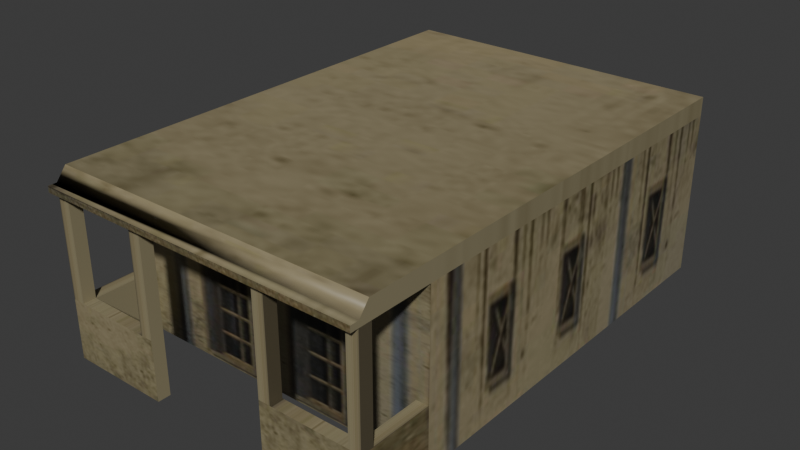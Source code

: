 # Source: cHouse1.blend  (saved by Blender 4.3.34; exported with 4.5.12 LTS)
import bpy
from mathutils import Matrix  # noqa: F401  (used for matrix-valued properties, if any)

bpy.ops.wm.read_factory_settings(use_empty=True)
scene = bpy.context.scene
scene.name = 'Scene'

# ---- collections
col_collection = bpy.data.collections.new('Collection'); scene.collection.children.link(col_collection)

# ---- images (referenced by path relative to the original .blend; pixels are not part of the script)
import os
ASSET_DIR = os.environ.get("B2B_ASSET_DIR", "")  # directory of the original .blend (textures are referenced by path, not embedded)
HERE = os.path.dirname(os.path.abspath(__file__))  # packed textures are extracted next to this script under _unpacked/

def load_image(name, relpath, width, height, colorspace="sRGB"):
    """Load a texture the original file referenced (path relative to the .blend, or extracted next to this script)."""
    p = next((c for c in (os.path.join(HERE, relpath), os.path.join(ASSET_DIR, relpath)) if relpath and os.path.exists(c)), "")
    if p:
        img = bpy.data.images.load(p, check_existing=True)
        img.name = name
    else:  # same state as the original file: an image datablock whose file is absent (Cycles renders it pink)
        img = bpy.data.images.new(name, width, height)
        img.source = "FILE"
        img.filepath = "//" + (relpath or name)
    img.colorspace_settings.name = colorspace
    return img
img_house_texture = load_image('house_texture', '_unpacked/house_texture.253dca33.jpg', 500, 500, 'sRGB')

# ---- materials (node trees are filled in below, after node groups)
mat_house2 = bpy.data.materials.new('house2')

# ---- node groups
ng_smooth_by_angle = bpy.data.node_groups.new('Smooth by Angle', 'GeometryNodeTree')
_s = ng_smooth_by_angle.interface.new_socket(name='Mesh', in_out='OUTPUT', socket_type='NodeSocketGeometry')
_s = ng_smooth_by_angle.interface.new_socket(name='Mesh', in_out='INPUT', socket_type='NodeSocketGeometry')
_s = ng_smooth_by_angle.interface.new_socket(name='Angle', in_out='INPUT', socket_type='NodeSocketFloat')
_s.subtype = 'ANGLE'
_s.default_value = 0.5236
_s.min_value = 0.0
_s.max_value = 3.142
_s.description = 'Maximum face angle for smooth edges'
_s = ng_smooth_by_angle.interface.new_socket(name='Ignore Sharpness', in_out='INPUT', socket_type='NodeSocketBool')
_s.force_non_field = True
ng_smooth_by_angle.description = 'Set the sharpness of mesh edges based on the angle between the neighboring faces'
ng_smooth_by_angle.is_modifier = True
_N = ng_smooth_by_angle.nodes; _L = ng_smooth_by_angle.links
n0 = _N.new('GeometryNodeSetShadeSmooth'); n0.name = 'Set Shade Smooth'; n0.location = (120, -80)
n0.domain = 'EDGE'
n1 = _N.new('GeometryNodeSetShadeSmooth'); n1.name = 'Set Shade Smooth.001'; n1.location = (300, -80)
n2 = _N.new('NodeGroupOutput'); n2.name = 'Group Output'; n2.location = (480, -80)
n3 = _N.new('GeometryNodeInputMeshEdgeAngle'); n3.name = 'Edge Angle'; n3.location = (-440, -240)
n4 = _N.new('NodeGroupInput'); n4.name = 'Group Input'; n4.location = (-80, -80)
n5 = _N.new('GeometryNodeInputEdgeSmooth'); n5.name = 'Is Edge Smooth'; n5.location = (-260, -120)
n6 = _N.new('GeometryNodeInputShadeSmooth'); n6.name = 'Is Shade Smooth'; n6.location = (-440, -397)
n7 = _N.new('FunctionNodeCompare'); n7.name = 'Compare'; n7.location = (-260, -260)
n7.operation = 'LESS_EQUAL'
n7.inputs[6].default_value = (0.0, 0.0, 0.0, 0.0)
n7.inputs[7].default_value = (0.0, 0.0, 0.0, 0.0)
n8 = _N.new('FunctionNodeBooleanMath'); n8.name = 'Boolean Math.001'; n8.location = (-80, -260)
n9 = _N.new('NodeGroupInput'); n9.name = 'Group Input.001'; n9.location = (-440, -329)
n10 = _N.new('NodeGroupInput'); n10.name = 'Group Input.002'; n10.location = (-259, -189)
n11 = _N.new('FunctionNodeBooleanMath'); n11.name = 'Boolean Math'; n11.location = (-80, -149)
n11.operation = 'OR'
n12 = _N.new('FunctionNodeBooleanMath'); n12.name = 'Boolean Math.002'; n12.location = (-260, -380)
n12.operation = 'OR'
n13 = _N.new('NodeGroupInput'); n13.name = 'Group Input.003'; n13.location = (-440, -460)
_L.new(n3.outputs[0], n7.inputs[0])
_L.new(n1.outputs[0], n2.inputs[0])
_L.new(n9.outputs[1], n7.inputs[1])
_L.new(n7.outputs[0], n8.inputs[0])
_L.new(n4.outputs[0], n0.inputs[0])
_L.new(n0.outputs[0], n1.inputs[0])
_L.new(n8.outputs[0], n0.inputs[2])
_L.new(n10.outputs[2], n11.inputs[1])
_L.new(n5.outputs[0], n11.inputs[0])
_L.new(n11.outputs[0], n0.inputs[1])
_L.new(n13.outputs[2], n12.inputs[1])
_L.new(n6.outputs[0], n12.inputs[0])
_L.new(n12.outputs[0], n8.inputs[1])
n2.is_active_output = True

# ---- material node trees
mat_house2.use_nodes = True; mat_house2.node_tree.nodes.clear()
_N = mat_house2.node_tree.nodes; _L = mat_house2.node_tree.links
n0 = _N.new('ShaderNodeBsdfPrincipled'); n0.name = 'Principled BSDF'; n0.location = (10, 300)
n1 = _N.new('ShaderNodeOutputMaterial'); n1.name = 'Material Output'; n1.location = (300, 300)
n2 = _N.new('ShaderNodeTexImage'); n2.name = 'Image Texture'; n2.location = (-440, 210)
n2.label = 'BASE COLOR'
n2.image = img_house_texture
_L.new(n0.outputs[0], n1.inputs[0])
_L.new(n2.outputs[0], n0.inputs[0])
n1.is_active_output = True

# ---- world
world_world = bpy.data.worlds.new('World'); scene.world = world_world
world_world.use_nodes = True; world_world.node_tree.nodes.clear()
_N = world_world.node_tree.nodes; _L = world_world.node_tree.links
n0 = _N.new('ShaderNodeOutputWorld'); n0.name = 'World Output'; n0.location = (300, 300)
n1 = _N.new('ShaderNodeBackground'); n1.name = 'Background'; n1.location = (10, 300)
n1.inputs[0].default_value = (0.05088, 0.05088, 0.05088, 1.0)
_L.new(n1.outputs[0], n0.inputs[0])
n0.is_active_output = True
world_world.color = (0.05088, 0.05088, 0.05088)
world_world.sun_shadow_jitter_overblur = 0.0

# ---- meshes
me_cube_007 = bpy.data.meshes.new('Cube.007')
me_cube_007.from_pydata([(2.364, -5.482, 0.0), (2.364, -5.968, 0.0), (2.364, -5.482, 2.281), (2.364, -5.968, 2.281), (2.364, -5.482, 6.25), (2.364, -5.968, 6.25), (2.827, -5.482, 0.0), (2.827, -5.482, 2.281), (2.827, -5.968, 2.281), (2.827, -5.482, 6.25), (2.827, -5.968, 6.25), (5.779, -3.103, 0.0), (5.779, -5.482, 0.0), (5.779, -3.103, 2.281), (5.779, -5.482, 2.281), (5.779, -5.968, 2.281), (5.779, -5.482, 6.25), (5.779, -5.968, 6.25), (6.243, -3.103, 0.0), (6.243, -5.968, 0.0), (6.243, -3.103, 2.281), (6.243, -5.482, 2.281), (6.243, -5.968, 2.281), (6.243, -5.482, 6.25), (6.243, -5.968, 6.25), (6.25, -3.125, 0.0), (6.25, 12.5, 0.0), (6.25, -3.125, 6.25), (6.25, -5.968, 6.25), (6.25, -6.293, 6.25), (6.25, 12.5, 6.25), (6.25, -3.125, 6.477), (6.25, -5.968, 6.477), (6.25, -6.293, 6.477), (6.25, -3.125, 6.96), (6.25, -5.579, 6.96), (6.25, 12.5, 6.96), (-2.364, -5.482, 0.0), (-2.364, -5.968, 0.0), (-2.364, -5.482, 2.281), (-2.364, -5.968, 2.281), (-2.364, -5.482, 6.25), (-2.364, -5.968, 6.25), (-2.827, -5.482, 0.0), (-2.827, -5.968, 0.0), (-2.827, -5.482, 2.281), (-2.827, -5.968, 2.281), (-2.827, -5.482, 6.25), (-2.827, -5.968, 6.25), (-5.779, -3.103, 0.0), (-5.779, -5.482, 0.0), (-5.779, -5.968, 0.0), (-5.779, -3.103, 2.281), (-5.779, -5.482, 2.281), (-5.779, -5.968, 2.281), (-5.779, -5.482, 6.25), (-5.779, -5.968, 6.25), (-6.243, -3.103, 0.0), (-6.243, -5.968, 0.0), (-6.243, -3.103, 2.281), (-6.243, -5.482, 2.281), (-6.243, -5.968, 2.281), (-6.243, -5.482, 6.25), (-6.243, -5.968, 6.25), (-6.25, -3.125, 0.0), (-6.25, 12.5, 0.0), (-6.25, -3.125, 6.25), (-6.25, -5.968, 6.25), (-6.25, -6.293, 6.25), (-6.25, 12.5, 6.25), (-6.25, -3.125, 6.477), (-6.25, -5.968, 6.477), (-6.25, -6.293, 6.477), (-6.25, -3.125, 6.96), (-6.25, -5.579, 6.96), (-6.25, 12.5, 6.96)], [], [(36, 75, 73, 34), (7, 9, 4, 2), (14, 16, 17, 15), (0, 2, 3, 1), (31, 27, 30), (73, 70, 71, 74), (32, 71, 72, 33), (7, 14, 15, 8), (45, 39, 41, 47), (7, 6, 12, 14), (50, 53, 52, 49), (66, 27, 28, 67), (67, 28, 29, 68), (71, 67, 68, 72), (60, 53, 55, 62), (58, 61, 46, 44), (31, 34, 35, 32), (20, 18, 19, 22), (47, 41, 42, 48), (46, 40, 38, 44), (53, 60, 59, 52), (53, 54, 56, 55), (54, 61, 63, 56), (23, 24, 17, 16), (70, 66, 67, 71), (43, 37, 39, 45), (39, 40, 42, 41), (40, 46, 48, 42), (45, 46, 54, 53), (61, 60, 62, 63), (9, 10, 5, 4), (37, 38, 40, 39), (2, 4, 5, 3), (46, 45, 47, 48), (61, 54, 46), (8, 10, 9, 7), (44, 51, 58), (64, 66, 69, 65), (70, 73, 75), (75, 69, 66, 70), (27, 31, 32, 28), (15, 17, 24, 22), (14, 13, 20, 21), (12, 11, 13, 14), (26, 30, 27, 25), (22, 24, 23, 21), (25, 27, 66, 64), (71, 32, 35, 74), (6, 7, 2, 0), (62, 55, 56, 63), (68, 29, 33, 72), (21, 23, 16, 14), (45, 53, 50, 43), (22, 21, 20), (30, 69, 75, 36), (70, 31, 32, 71), (34, 73, 74, 35), (15, 22, 19, 1, 3, 8), (65, 69, 30, 26), (28, 32, 33, 29), (60, 61, 58, 57, 59), (30, 36, 34, 31), (3, 5, 10, 8)])
me_cube_007.polygons.foreach_set('use_smooth', [True] * 63)
_uv = me_cube_007.uv_layers.new(name='UVMap')
_uv.uv.foreach_set('vector', [0.48, 0.8041, 0.3395, 0.8041, 0.3395, 0.4527, 0.48, 0.4527, 0.625, 1.0, 0.625, 1.0, 0.625, 0.75, 0.625, 0.75, 0.625, 0.75, 0.625, 0.75, 0.625, 0.75, 0.625, 0.75, 0.625, 0.75, 0.625, 0.75, 0.625, 0.75, 0.625, 0.75, 0.625, 0.75, 0.625, 0.75, 0.625, 0.5, 0.625, 0.0, 0.625, 0.0, 0.625, 0.0, 0.625, 0.0, 0.625, 0.75, 0.625, 1.0, 0.625, 1.0, 0.625, 0.75, 0.625, 1.0, 0.625, 0.75, 0.625, 0.75, 0.625, 1.0, 0.625, 1.0, 0.625, 0.75, 0.625, 0.75, 0.625, 1.0, 0.625, 1.0, 0.625, 1.0, 0.625, 0.75, 0.625, 0.75, 0.625, 0.75, 0.625, 0.75, 0.625, 0.75, 0.625, 0.75, 0.2876, 0.4643, 0.5028, 0.4643, 0.5028, 0.5621, 0.2876, 0.5621, 0.625, 1.0, 0.625, 0.75, 0.625, 0.75, 0.625, 1.0, 0.625, 0.0, 0.625, 0.0, 0.625, 0.0, 0.625, 0.0, 0.625, 1.0, 0.625, 0.75, 0.625, 0.75, 0.625, 1.0, 0.4673, 0.3462, 0.4673, 0.5395, 0.3225, 0.5395, 0.3225, 0.3462, 0.625, 0.75, 0.625, 0.75, 0.625, 0.75, 0.625, 0.75, 0.2859, 0.0001137, 0.3902, 0.0001137, 0.3902, 0.131, 0.2859, 0.131, 0.625, 1.0, 0.625, 0.75, 0.625, 0.75, 0.625, 1.0, 0.3225, 0.5395, 0.3029, 0.5395, 0.3029, 0.3462, 0.3225, 0.3462, 0.625, 0.75, 0.625, 1.0, 0.625, 1.0, 0.625, 0.75, 0.625, 0.75, 0.625, 0.75, 0.625, 0.75, 0.625, 0.75, 0.625, 0.75, 0.625, 1.0, 0.625, 1.0, 0.625, 0.75, 0.625, 1.0, 0.625, 1.0, 0.625, 0.75, 0.625, 0.75, 0.625, 0.0, 0.625, 0.0, 0.625, 0.0, 0.625, 0.0, 0.625, 1.0, 0.625, 0.75, 0.625, 0.75, 0.625, 1.0, 0.625, 0.75, 0.625, 0.75, 0.625, 0.75, 0.625, 0.75, 0.625, 0.75, 0.625, 1.0, 0.625, 1.0, 0.625, 0.75, 0.625, 1.0, 0.625, 1.0, 0.625, 0.75, 0.625, 0.75, 0.625, 1.0, 0.625, 1.0, 0.625, 1.0, 0.625, 1.0, 0.625, 1.0, 0.625, 1.0, 0.625, 0.75, 0.625, 0.75, 0.625, 0.75, 0.625, 0.75, 0.625, 0.75, 0.625, 0.75, 0.625, 0.75, 0.625, 0.75, 0.625, 0.75, 0.625, 0.75, 0.625, 1.0, 0.625, 1.0, 0.625, 1.0, 0.625, 1.0, 0.4673, 0.5395, 0.4477, 0.5395, 0.3225, 0.5395, 0.625, 1.0, 0.625, 1.0, 0.625, 1.0, 0.625, 1.0, 0.3225, 0.3462, 0.4477, 0.3462, 0.4673, 0.3462, 0.9006, 0.7862, 0.9006, 0.9641, 0.4886, 0.9641, 0.4886, 0.7862, 0.625, 0.0, 0.625, 0.0, 0.625, 0.25, 0.625, 0.25, 0.625, 0.25, 0.625, 0.0, 0.625, 0.0, 0.625, 0.75, 0.625, 0.75, 0.625, 0.75, 0.625, 0.75, 0.625, 0.75, 0.625, 0.75, 0.625, 1.0, 0.625, 1.0, 0.625, 0.75, 0.625, 0.75, 0.625, 1.0, 0.625, 1.0, 0.625, 0.75, 0.625, 0.75, 0.625, 0.75, 0.625, 0.75, 0.9009, 0.7862, 0.9009, 0.9641, 0.489, 0.9641, 0.489, 0.7862, 0.625, 1.0, 0.625, 1.0, 0.625, 1.0, 0.625, 1.0, 0.7924, 0.3759, 0.7924, 0.9982, 0.4654, 0.9982, 0.4654, 0.3759, 0.2957, 0.5387, 0.4449, 0.5387, 0.4449, 0.5756, 0.2957, 0.5756, 0.625, 1.0, 0.625, 1.0, 0.625, 0.75, 0.625, 0.75, 0.625, 1.0, 0.625, 0.75, 0.625, 0.75, 0.625, 1.0, 1.0, 0.03634, 1.906e-05, 0.03634, 1.909e-05, 1.907e-05, 1.0, 1.919e-05, 0.625, 1.0, 0.625, 1.0, 0.625, 0.75, 0.625, 0.75, 0.625, 1.0, 0.625, 0.75, 0.625, 0.75, 0.625, 1.0, 0.2859, 0.131, 0.2859, 0.1088, 0.2859, 0.0001137, 0.625, 0.5, 0.625, 0.25, 0.625, 0.25, 0.625, 0.5, 0.625, 1.0, 0.625, 0.75, 0.625, 0.75, 0.625, 1.0, 0.48, 0.4527, 0.3395, 0.4527, 0.3395, 0.3975, 0.48, 0.3975, 0.4505, 0.3453, 0.4701, 0.3453, 0.4701, 0.5387, 0.3057, 0.5387, 0.3057, 0.3453, 0.3254, 0.3453, 0.375, 0.25, 0.625, 0.25, 0.625, 0.5, 0.375, 0.5, 0.625, 0.75, 0.625, 0.75, 0.625, 0.75, 0.625, 0.75, 0.3081, 0.2355, 0.2859, 0.2355, 0.2859, 0.1312, 0.4168, 0.1312, 0.4168, 0.2355, 0.625, 0.5, 0.625, 0.5, 0.625, 0.75, 0.625, 0.75, 0.625, 0.75, 0.625, 0.75, 0.625, 1.0, 0.625, 1.0])
me_cube_007.materials.append(mat_house2)
me_cube_007.update()

# ---- objects
ob_chouse1 = bpy.data.objects.new('CHouse1', me_cube_007)

# ---- transforms, parenting, visibility, modifiers, constraints
ob_chouse1.location = (0.0, 0.0, 0.0)
ob_chouse1.rotation_mode = 'QUATERNION'
ob_chouse1.rotation_quaternion = (1.0, 0.0, 0.0, 0.0)
_m = ob_chouse1.modifiers.new('Smooth by Angle', 'NODES')
_m.node_group = ng_smooth_by_angle
_m.use_pin_to_last = True
_m.show_group_selector = False

# ---- collection membership
col_collection.objects.link(ob_chouse1)

# ---- scene / render settings (as saved in the file)
scene.frame_start = 1; scene.frame_end = 250; scene.frame_set(1)
scene.render.engine = 'BLENDER_EEVEE_NEXT'
bpy.context.view_layer.update()

# ---- added for rendering (the .blend has no active camera and no usable light): camera, sun
cam_auto = bpy.data.cameras.new('AutoCamera')
cam_auto.lens = 50.0
cam_auto.sensor_width = 36.0
cam_auto.clip_end = 1000.0
ob_auto_camera = bpy.data.objects.new('AutoCamera', cam_auto)
scene.collection.objects.link(ob_auto_camera)
ob_auto_camera.location = (21.8533, -23.1205, 20.9627)
ob_auto_camera.rotation_euler = (1.09748, -7.21219e-08, 0.694738)
scene.camera = ob_auto_camera
light_auto_sun = bpy.data.lights.new('AutoSun', 'SUN')
light_auto_sun.energy = 3.0
light_auto_sun.angle = 0.0523599
ob_auto_sun = bpy.data.objects.new('AutoSun', light_auto_sun)
scene.collection.objects.link(ob_auto_sun)
ob_auto_sun.rotation_euler = (0.872665, 0.174533, 0.523599)
bpy.context.view_layer.update()
